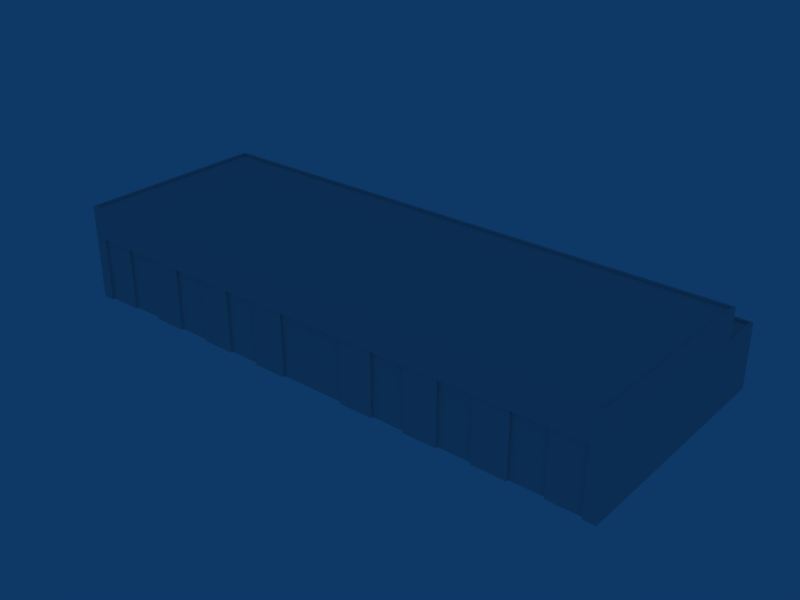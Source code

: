 # Source: ebbr_building_ref_084.blend  (saved by Blender 2.79.0; exported with 4.5.12 LTS)
import bpy
from mathutils import Matrix  # noqa: F401  (used for matrix-valued properties, if any)

bpy.ops.wm.read_factory_settings(use_empty=True)
scene = bpy.context.scene
scene.name = 'Scene'

# ---- collections
col_collection_1 = bpy.data.collections.new('Collection 1'); scene.collection.children.link(col_collection_1)
col_collection_20 = bpy.data.collections.new('Collection 20'); scene.collection.children.link(col_collection_20)
col_collection_20.hide_render = True
col_collection_20.hide_viewport = True

# ---- materials (node trees are filled in below, after node groups)
mat_material = bpy.data.materials.new('Material')
mat_material.alpha_threshold = 0.0
mat_material.roughness = 0.5

# ---- material node trees

# ---- world
world_world = bpy.data.worlds.new('World'); scene.world = world_world
world_world.color = (0.05656, 0.2208, 0.4)
world_world.use_sun_shadow = False
world_world.sun_shadow_jitter_overblur = 0.0
world_world.cycles.sampling_method = 'NONE'
world_world.cycles.sample_map_resolution = 256

# ---- meshes
me_cube_001 = bpy.data.meshes.new('Cube.001')
me_cube_001.from_pydata([(29.33, -14.1, -2.001), (25.14, -14.1, -2.001), (29.33, -14.1, 6.001), (25.14, -14.1, 6.001), (25.14, -14.4, 6.001), (29.33, -14.4, 6.001), (25.14, -14.4, -2.001), (29.33, -14.4, -2.001), (20.95, -14.4, -2.001), (20.95, -14.4, 6.001), (20.95, -14.7, 6.001), (25.14, -14.7, 6.001), (20.95, -14.7, -2.001), (25.14, -14.7, -2.001), (20.95, -14.1, -2.001), (16.76, -14.1, -2.001), (20.95, -14.1, 6.001), (16.76, -14.1, 6.001), (16.76, -14.4, 6.001), (16.76, -14.4, -2.001), (12.57, -14.4, -2.001), (12.57, -14.4, 6.001), (12.57, -14.7, 6.001), (16.76, -14.7, 6.001), (12.57, -14.7, -2.001), (16.76, -14.7, -2.001), (12.57, -14.1, -2.001), (8.38, -14.1, -2.001), (12.57, -14.1, 6.001), (8.38, -14.1, 6.001), (8.38, -14.4, 6.001), (8.38, -14.4, -2.001), (4.19, -14.4, -2.001), (4.19, -14.4, 6.001), (4.19, -14.7, 6.001), (8.38, -14.7, 6.001), (4.19, -14.7, -2.001), (8.38, -14.7, -2.001), (4.19, -14.1, -2.001), (1.909e-05, -14.1, -2.001), (4.19, -14.1, 6.001), (-3.432e-05, -14.1, 6.001), (-3.433e-05, -14.4, 6.001), (1.907e-05, -14.4, -2.001), (-4.19, -14.1, -2.001), (-4.19, -14.1, 6.001), (-4.19, -14.4, 6.001), (-4.19, -14.4, -2.001), (-8.38, -14.4, -2.001), (-8.38, -14.4, 6.001), (-8.38, -14.7, 6.001), (-4.19, -14.7, 6.001), (-8.38, -14.7, -2.001), (-4.19, -14.7, -2.001), (-8.38, -14.1, -2.001), (-12.57, -14.1, -2.001), (-8.38, -14.1, 6.001), (-12.57, -14.1, 6.001), (-12.57, -14.4, 6.001), (-12.57, -14.4, -2.001), (-16.76, -14.4, -2.001), (-16.76, -14.4, 6.001), (-16.76, -14.7, 6.001), (-12.57, -14.7, 6.001), (-16.76, -14.7, -2.001), (-12.57, -14.7, -2.001), (-16.76, -14.1, -2.001), (-20.95, -14.1, -2.001), (-16.76, -14.1, 6.001), (-20.95, -14.1, 6.001), (-20.95, -14.4, 6.001), (-20.95, -14.4, -2.001), (-25.14, -14.4, -2.001), (-25.14, -14.4, 6.001), (-25.14, -14.7, 6.001), (-20.95, -14.7, 6.001), (-25.14, -14.7, -2.001), (-20.95, -14.7, -2.001), (-29.33, -14.4, -2.001), (-33.52, -14.4, -2.001), (-33.52, -14.4, 6.001), (-29.33, -14.4, 6.001), (-29.33, -14.7, 6.001), (-29.33, -14.7, -2.001), (-33.52, -14.7, 6.001), (-33.52, -14.7, -2.001), (33.52, -14.7, -2.001), (33.52, -14.7, 6.001), (29.33, -14.7, -2.001), (29.33, -14.7, 6.001), (33.52, -14.4, 6.001), (33.52, -14.4, -2.001), (35.02, -15.0, 10.0), (-35.02, -15.0, 10.0), (33.52, -15.0, -2.001), (-33.52, -15.0, -2.001), (-33.52, -15.0, 6.001), (35.02, -15.0, -2.001), (-35.02, -15.0, -2.001), (35.02, -15.0, 6.001), (-35.02, -15.0, 6.001), (-33.52, -15.0, 10.0), (33.52, -15.0, 6.001), (33.52, -15.0, 10.0), (35.02, 15.0, -2.001), (-35.02, 15.0, -2.001), (35.02, 15.0, 6.001), (-35.02, 15.0, 6.001), (35.02, 9.498, -2.001), (-35.02, 9.498, -2.001), (35.02, 9.498, 6.001), (-35.02, 9.498, 6.001), (35.02, 9.498, 10.0), (-35.02, 9.498, 10.0), (-34.72, -14.7, 10.0), (34.72, -14.7, 10.0), (34.72, 9.201, 10.0), (-34.72, 9.201, 10.0), (34.72, 9.201, 9.701), (-34.72, 9.201, 9.701), (-34.72, -14.7, 9.701), (34.72, -14.7, 9.701), (34.72, 9.801, 6.001), (-34.72, 9.801, 6.001), (-34.72, 14.69, 6.001), (34.72, 14.69, 6.001), (34.72, 14.69, 5.701), (-34.72, 14.69, 5.701), (34.72, 9.801, 5.701), (-34.72, 9.801, 5.701)], [], [(6, 7, 5, 4), (1, 6, 4, 3), (0, 2, 5, 7), (12, 13, 11, 10), (8, 12, 10, 9), (6, 4, 11, 13), (19, 8, 9, 18), (15, 19, 18, 17), (14, 16, 9, 8), (24, 25, 23, 22), (20, 24, 22, 21), (19, 18, 23, 25), (31, 20, 21, 30), (27, 31, 30, 29), (26, 28, 21, 20), (36, 37, 35, 34), (32, 36, 34, 33), (31, 30, 35, 37), (43, 32, 33, 42), (39, 43, 42, 41), (38, 40, 33, 32), (47, 43, 42, 46), (44, 47, 46, 45), (52, 53, 51, 50), (48, 52, 50, 49), (47, 46, 51, 53), (59, 48, 49, 58), (55, 59, 58, 57), (54, 56, 49, 48), (64, 65, 63, 62), (60, 64, 62, 61), (59, 58, 63, 65), (71, 60, 61, 70), (67, 71, 70, 69), (66, 68, 61, 60), (76, 77, 75, 74), (72, 76, 74, 73), (71, 70, 75, 77), (85, 84, 80, 79), (85, 83, 82, 84), (78, 81, 82, 83), (78, 72, 73, 81), (88, 86, 87, 89), (87, 86, 91, 90), (88, 89, 5, 7), (94, 97, 99, 102), (96, 100, 98, 95), (101, 93, 100, 96), (92, 103, 102, 99), (103, 101, 96, 102), (94, 102, 90, 91), (96, 95, 79, 80), (102, 96, 80, 90), (106, 104, 105, 107), (108, 104, 106, 110), (110, 99, 97, 108), (100, 111, 109, 98), (111, 107, 105, 109), (110, 111, 113, 112), (111, 100, 93, 113), (112, 92, 99, 110), (93, 92, 115, 114), (92, 112, 116, 115), (113, 93, 114, 117), (112, 113, 117, 116), (116, 117, 119, 118), (117, 114, 120, 119), (115, 116, 118, 121), (114, 115, 121, 120), (119, 120, 121, 118), (111, 110, 122, 123), (107, 111, 123, 124), (110, 106, 125, 122), (106, 107, 124, 125), (125, 124, 127, 126), (122, 125, 126, 128), (124, 123, 129, 127), (123, 122, 128, 129), (127, 129, 128, 126)])
_uv = me_cube_001.uv_layers.new(name='UVTex')
_uv.uv.foreach_set('vector', [0.03125, 0.03125, 0.2188, 0.03125, 0.2188, 0.2188, 0.03125, 0.2188, 0.03125, 0.03125, 0.2188, 0.03125, 0.2188, 0.2188, 0.03125, 0.2188, 0.03125, 0.03125, 0.2188, 0.03125, 0.2188, 0.2188, 0.03125, 0.2188, 0.03125, 0.03125, 0.2188, 0.03125, 0.2188, 0.2188, 0.03125, 0.2188, 0.03125, 0.03125, 0.2188, 0.03125, 0.2188, 0.2188, 0.03125, 0.2188, 0.03125, 0.03125, 0.2188, 0.03125, 0.2188, 0.2188, 0.03125, 0.2188, 0.03125, 0.03125, 0.2188, 0.03125, 0.2188, 0.2188, 0.03125, 0.2188, 0.03125, 0.03125, 0.2188, 0.03125, 0.2188, 0.2188, 0.03125, 0.2188, 0.03125, 0.03125, 0.2188, 0.03125, 0.2188, 0.2188, 0.03125, 0.2188, 0.03125, 0.03125, 0.2188, 0.03125, 0.2188, 0.2188, 0.03125, 0.2188, 0.03125, 0.03125, 0.2188, 0.03125, 0.2188, 0.2188, 0.03125, 0.2188, 0.03125, 0.03125, 0.2188, 0.03125, 0.2188, 0.2188, 0.03125, 0.2188, 0.03125, 0.03125, 0.2188, 0.03125, 0.2188, 0.2188, 0.03125, 0.2188, 0.03125, 0.03125, 0.2188, 0.03125, 0.2188, 0.2188, 0.03125, 0.2188, 0.03125, 0.03125, 0.2188, 0.03125, 0.2188, 0.2188, 0.03125, 0.2188, 0.03125, 0.03125, 0.2188, 0.03125, 0.2188, 0.2188, 0.03125, 0.2188, 0.03125, 0.03125, 0.2188, 0.03125, 0.2188, 0.2188, 0.03125, 0.2188, 0.03125, 0.03125, 0.2188, 0.03125, 0.2188, 0.2188, 0.03125, 0.2188, 0.03125, 0.03125, 0.2188, 0.03125, 0.2188, 0.2188, 0.03125, 0.2188, 0.03125, 0.03125, 0.2188, 0.03125, 0.2188, 0.2188, 0.03125, 0.2188, 0.03125, 0.03125, 0.2188, 0.03125, 0.2188, 0.2188, 0.03125, 0.2188, 0.03125, 0.03125, 0.2188, 0.03125, 0.2188, 0.2188, 0.03125, 0.2188, 0.03125, 0.03125, 0.2188, 0.03125, 0.2188, 0.2188, 0.03125, 0.2188, 0.03125, 0.03125, 0.2188, 0.03125, 0.2188, 0.2188, 0.03125, 0.2188, 0.03125, 0.03125, 0.2188, 0.03125, 0.2188, 0.2188, 0.03125, 0.2188, 0.03125, 0.03125, 0.2188, 0.03125, 0.2188, 0.2188, 0.03125, 0.2188, 0.03125, 0.03125, 0.2188, 0.03125, 0.2188, 0.2188, 0.03125, 0.2188, 0.03125, 0.03125, 0.2188, 0.03125, 0.2188, 0.2188, 0.03125, 0.2188, 0.03125, 0.03125, 0.2188, 0.03125, 0.2188, 0.2188, 0.03125, 0.2188, 0.03125, 0.03125, 0.2188, 0.03125, 0.2188, 0.2188, 0.03125, 0.2188, 0.03125, 0.03125, 0.2188, 0.03125, 0.2188, 0.2188, 0.03125, 0.2188, 0.03125, 0.03125, 0.2188, 0.03125, 0.2188, 0.2188, 0.03125, 0.2188, 0.03125, 0.03125, 0.2188, 0.03125, 0.2188, 0.2188, 0.03125, 0.2188, 0.03125, 0.03125, 0.2188, 0.03125, 0.2188, 0.2188, 0.03125, 0.2188, 0.03125, 0.03125, 0.2188, 0.03125, 0.2188, 0.2188, 0.03125, 0.2188, 0.03125, 0.03125, 0.2188, 0.03125, 0.2188, 0.2188, 0.03125, 0.2188, 0.03125, 0.03125, 0.2188, 0.03125, 0.2188, 0.2188, 0.03125, 0.2188, 0.03125, 0.03125, 0.2188, 0.03125, 0.2188, 0.2188, 0.03125, 0.2188, 0.03125, 0.03125, 0.2188, 0.03125, 0.2188, 0.2188, 0.03125, 0.2188, 0.03125, 0.03125, 0.2188, 0.03125, 0.2188, 0.2188, 0.03125, 0.2188, 0.03125, 0.03125, 0.2188, 0.03125, 0.2188, 0.2188, 0.03125, 0.2188, 0.03125, 0.03125, 0.2188, 0.03125, 0.2188, 0.2188, 0.03125, 0.2188, 0.03125, 0.03125, 0.2188, 0.03125, 0.2188, 0.2188, 0.03125, 0.2188, 0.03125, 0.03125, 0.2188, 0.03125, 0.2188, 0.2188, 0.03125, 0.2188, 0.03125, 0.03125, 0.2188, 0.03125, 0.2188, 0.2188, 0.03125, 0.2188, 0.5312, 0.03125, 0.7188, 0.03125, 0.7188, 0.2188, 0.5312, 0.2188, 0.5312, 0.03125, 0.7188, 0.03125, 0.7188, 0.2188, 0.5312, 0.2188, 0.5312, 0.03125, 0.7188, 0.03125, 0.7188, 0.2188, 0.5312, 0.2188, 0.5312, 0.03125, 0.7188, 0.03125, 0.7188, 0.2188, 0.5312, 0.2188, 0.5312, 0.03125, 0.7188, 0.03125, 0.7188, 0.2188, 0.5312, 0.2188, 0.5312, 0.03125, 0.7188, 0.03125, 0.7188, 0.2188, 0.5312, 0.2188, 0.5312, 0.03125, 0.7188, 0.03125, 0.7188, 0.2188, 0.5312, 0.2188, 0.5312, 0.03125, 0.7188, 0.03125, 0.7188, 0.2188, 0.5312, 0.2188, 0.5312, 0.03125, 0.7188, 0.03125, 0.7188, 0.2188, 0.5312, 0.2188, 0.5312, 0.03125, 0.7188, 0.03125, 0.7188, 0.2188, 0.5312, 0.2188, 0.5312, 0.03125, 0.7188, 0.03125, 0.7188, 0.2188, 0.5312, 0.2188, 0.5312, 0.03125, 0.7188, 0.03125, 0.7188, 0.2188, 0.5312, 0.2188, 0.5312, 0.03125, 0.7188, 0.03125, 0.7188, 0.2188, 0.5312, 0.2188, 0.5312, 0.03125, 0.7188, 0.03125, 0.7188, 0.2188, 0.5312, 0.2188, 0.5312, 0.03125, 0.7188, 0.03125, 0.7188, 0.2188, 0.5312, 0.2188, 0.5312, 0.03125, 0.7188, 0.03125, 0.7188, 0.2188, 0.5312, 0.2188, 0.5312, 0.03125, 0.7188, 0.03125, 0.7188, 0.2188, 0.5312, 0.2188, 0.5312, 0.03125, 0.7188, 0.03125, 0.7188, 0.2188, 0.5312, 0.2188, 0.5312, 0.03125, 0.7188, 0.03125, 0.7188, 0.2188, 0.5312, 0.2188, 0.5312, 0.03125, 0.7188, 0.03125, 0.7188, 0.2188, 0.5312, 0.2188, 0.5312, 0.03125, 0.7188, 0.03125, 0.7188, 0.2188, 0.5312, 0.2188, 0.5312, 0.03125, 0.7188, 0.03125, 0.7188, 0.2188, 0.5312, 0.2188, 0.5312, 0.03125, 0.7188, 0.03125, 0.7188, 0.2188, 0.5312, 0.2188, 0.5312, 0.03125, 0.7188, 0.03125, 0.7188, 0.2188, 0.5312, 0.2188, 0.5312, 0.2812, 0.7188, 0.2812, 0.7188, 0.4688, 0.5312, 0.4688, 0.5312, 0.03125, 0.7188, 0.03125, 0.7188, 0.2188, 0.5312, 0.2188, 0.5312, 0.03125, 0.7188, 0.03125, 0.7188, 0.2188, 0.5312, 0.2188, 0.5312, 0.03125, 0.7188, 0.03125, 0.7188, 0.2188, 0.5312, 0.2188, 0.5312, 0.03125, 0.7188, 0.03125, 0.7188, 0.2188, 0.5312, 0.2188, 0.5312, 0.03125, 0.7188, 0.03125, 0.7188, 0.2188, 0.5312, 0.2188, 0.5312, 0.03125, 0.7188, 0.03125, 0.7188, 0.2188, 0.5312, 0.2188, 0.5312, 0.03125, 0.7188, 0.03125, 0.7188, 0.2188, 0.5312, 0.2188, 0.5312, 0.03125, 0.7188, 0.03125, 0.7188, 0.2188, 0.5312, 0.2188, 0.5312, 0.2812, 0.7188, 0.2812, 0.7188, 0.4688, 0.5312, 0.4688])
me_cube_001.materials.append(mat_material)
me_cube_001.use_remesh_preserve_volume = False
me_cube_001.use_remesh_preserve_attributes = False
me_cube_001.use_mirror_vertex_groups = False
me_cube_001.update()
me_cube_032 = bpy.data.meshes.new('Cube.032')
me_cube_032.from_pydata([(33.52, -15.0, -2.001), (33.52, -15.0, 6.001), (29.33, -15.0, -2.001), (29.33, -15.0, 6.001), (29.33, -14.7, 6.001), (33.52, -14.7, 6.001), (29.33, -14.7, -2.001), (33.52, -14.7, -2.001)], [], [(2, 0, 1, 3), (3, 1, 5, 4), (1, 0, 7, 5), (4, 5, 7, 6), (2, 3, 4, 6)])
_uv = me_cube_032.uv_layers.new(name='UVTex')
_uv.uv.foreach_set('vector', [0.03125, 0.03125, 0.2188, 0.03125, 0.2188, 0.2188, 0.03125, 0.2188, 0.03125, 0.03125, 0.2188, 0.03125, 0.2188, 0.2188, 0.03125, 0.2188, 0.03125, 0.03125, 0.2188, 0.03125, 0.2188, 0.2188, 0.03125, 0.2188, 0.03125, 0.03125, 0.2188, 0.03125, 0.2188, 0.2188, 0.03125, 0.2188, 0.03125, 0.03125, 0.2188, 0.03125, 0.2188, 0.2188, 0.03125, 0.2188])
me_cube_032.use_remesh_preserve_volume = False
me_cube_032.use_remesh_preserve_attributes = False
me_cube_032.use_mirror_vertex_groups = False
me_cube_032.update()
me_cube_031 = bpy.data.meshes.new('Cube.031')
me_cube_031.from_pydata([(-25.14, -14.7, -2.001), (-29.33, -14.7, -2.001), (-25.14, -14.7, 6.001), (-29.33, -14.7, 6.001), (-29.33, -15.0, 6.001), (-25.14, -15.0, 6.001), (-29.33, -15.0, -2.001), (-25.14, -15.0, -2.001)], [], [(0, 1, 3, 2), (4, 5, 2, 3), (6, 7, 5, 4)])
_uv = me_cube_031.uv_layers.new(name='UVTex')
_uv.uv.foreach_set('vector', [0.2188, 0.2188, 0.03125, 0.2188, 0.03125, 0.03125, 0.2188, 0.03125, 0.03125, 0.03125, 0.2188, 0.03125, 0.2188, 0.2188, 0.03125, 0.2188, 0.03125, 0.03125, 0.2188, 0.03125, 0.2188, 0.2188, 0.03125, 0.2188])
me_cube_031.use_remesh_preserve_volume = False
me_cube_031.use_remesh_preserve_attributes = False
me_cube_031.use_mirror_vertex_groups = False
me_cube_031.update()
me_cube_030 = bpy.data.meshes.new('Cube.030')
me_cube_030.from_pydata([(-29.33, -14.7, -2.001), (-33.52, -14.7, -2.001), (-33.52, -14.7, 6.001), (-29.33, -14.7, 6.001), (-29.33, -15.0, 6.001), (-29.33, -15.0, -2.001), (-33.52, -15.0, 6.001), (-33.52, -15.0, -2.001)], [], [(0, 1, 2, 3), (7, 6, 2, 1), (6, 4, 3, 2), (7, 5, 4, 6), (0, 3, 4, 5)])
_uv = me_cube_030.uv_layers.new(name='UVTex')
_uv.uv.foreach_set('vector', [0.2188, 0.2188, 0.03125, 0.2188, 0.03125, 0.03125, 0.2188, 0.03125, 0.03125, 0.03125, 0.2188, 0.03125, 0.2188, 0.2188, 0.03125, 0.2188, 0.03125, 0.03125, 0.2188, 0.03125, 0.2188, 0.2188, 0.03125, 0.2188, 0.03125, 0.03125, 0.2188, 0.03125, 0.2188, 0.2188, 0.03125, 0.2188, 0.03125, 0.03125, 0.2188, 0.03125, 0.2188, 0.2188, 0.03125, 0.2188])
me_cube_030.use_remesh_preserve_volume = False
me_cube_030.use_remesh_preserve_attributes = False
me_cube_030.use_mirror_vertex_groups = False
me_cube_030.update()
me_cube_029 = bpy.data.meshes.new('Cube.029')
me_cube_029.from_pydata([(-20.95, -14.7, -2.001), (-25.14, -14.7, -2.001), (-20.95, -14.7, 6.001), (-25.14, -14.7, 6.001), (-25.14, -15.0, 6.001), (-20.95, -15.0, 6.001), (-25.14, -15.0, -2.001), (-20.95, -15.0, -2.001)], [], [(0, 1, 3, 2), (4, 5, 2, 3), (6, 7, 5, 4), (1, 6, 4, 3), (0, 2, 5, 7)])
_uv = me_cube_029.uv_layers.new(name='UVTex')
_uv.uv.foreach_set('vector', [0.03125, 0.03125, 0.2188, 0.03125, 0.2188, 0.2188, 0.03125, 0.2188, 0.03125, 0.03125, 0.2188, 0.03125, 0.2188, 0.2188, 0.03125, 0.2188, 0.03125, 0.03125, 0.2188, 0.03125, 0.2188, 0.2188, 0.03125, 0.2188, 0.03125, 0.03125, 0.2188, 0.03125, 0.2188, 0.2188, 0.03125, 0.2188, 0.03125, 0.03125, 0.2188, 0.03125, 0.2188, 0.2188, 0.03125, 0.2188])
me_cube_029.use_remesh_preserve_volume = False
me_cube_029.use_remesh_preserve_attributes = False
me_cube_029.use_mirror_vertex_groups = False
me_cube_029.update()
me_cube_028 = bpy.data.meshes.new('Cube.028')
me_cube_028.from_pydata([(-16.76, -14.7, -2.001), (-20.95, -14.7, -2.001), (-16.76, -14.7, 6.001), (-20.95, -14.7, 6.001), (-20.95, -15.0, 6.001), (-16.76, -15.0, 6.001), (-20.95, -15.0, -2.001), (-16.76, -15.0, -2.001)], [], [(0, 1, 3, 2), (4, 5, 2, 3), (6, 7, 5, 4), (1, 6, 4, 3), (0, 2, 5, 7)])
_uv = me_cube_028.uv_layers.new(name='UVTex')
_uv.uv.foreach_set('vector', [0.03125, 0.03125, 0.2188, 0.03125, 0.2188, 0.2188, 0.03125, 0.2188, 0.03125, 0.03125, 0.2188, 0.03125, 0.2188, 0.2188, 0.03125, 0.2188, 0.03125, 0.03125, 0.2188, 0.03125, 0.2188, 0.2188, 0.03125, 0.2188, 0.03125, 0.03125, 0.2188, 0.03125, 0.2188, 0.2188, 0.03125, 0.2188, 0.03125, 0.03125, 0.2188, 0.03125, 0.2188, 0.2188, 0.03125, 0.2188])
me_cube_028.use_remesh_preserve_volume = False
me_cube_028.use_remesh_preserve_attributes = False
me_cube_028.use_mirror_vertex_groups = False
me_cube_028.update()
me_cube_027 = bpy.data.meshes.new('Cube.027')
me_cube_027.from_pydata([(-12.57, -14.7, -2.001), (-16.76, -14.7, -2.001), (-12.57, -14.7, 6.001), (-16.76, -14.7, 6.001), (-16.76, -15.0, 6.001), (-12.57, -15.0, 6.001), (-16.76, -15.0, -2.001), (-12.57, -15.0, -2.001)], [], [(0, 1, 3, 2), (4, 5, 2, 3), (6, 7, 5, 4), (1, 6, 4, 3), (0, 2, 5, 7)])
_uv = me_cube_027.uv_layers.new(name='UVTex')
_uv.uv.foreach_set('vector', [0.03125, 0.03125, 0.2188, 0.03125, 0.2188, 0.2188, 0.03125, 0.2188, 0.03125, 0.03125, 0.2188, 0.03125, 0.2188, 0.2188, 0.03125, 0.2188, 0.03125, 0.03125, 0.2188, 0.03125, 0.2188, 0.2188, 0.03125, 0.2188, 0.03125, 0.03125, 0.2188, 0.03125, 0.2188, 0.2188, 0.03125, 0.2188, 0.03125, 0.03125, 0.2188, 0.03125, 0.2188, 0.2188, 0.03125, 0.2188])
me_cube_027.use_remesh_preserve_volume = False
me_cube_027.use_remesh_preserve_attributes = False
me_cube_027.use_mirror_vertex_groups = False
me_cube_027.update()
me_cube_026 = bpy.data.meshes.new('Cube.026')
me_cube_026.from_pydata([(-8.38, -14.7, -2.001), (-12.57, -14.7, -2.001), (-8.38, -14.7, 6.001), (-12.57, -14.7, 6.001), (-12.57, -15.0, 6.001), (-8.38, -15.0, 6.001), (-12.57, -15.0, -2.001), (-8.38, -15.0, -2.001)], [], [(0, 1, 3, 2), (4, 5, 2, 3), (6, 7, 5, 4), (1, 6, 4, 3), (0, 2, 5, 7)])
_uv = me_cube_026.uv_layers.new(name='UVTex')
_uv.uv.foreach_set('vector', [0.03125, 0.03125, 0.2188, 0.03125, 0.2188, 0.2188, 0.03125, 0.2188, 0.03125, 0.03125, 0.2188, 0.03125, 0.2188, 0.2188, 0.03125, 0.2188, 0.03125, 0.03125, 0.2188, 0.03125, 0.2188, 0.2188, 0.03125, 0.2188, 0.03125, 0.03125, 0.2188, 0.03125, 0.2188, 0.2188, 0.03125, 0.2188, 0.03125, 0.03125, 0.2188, 0.03125, 0.2188, 0.2188, 0.03125, 0.2188])
me_cube_026.use_remesh_preserve_volume = False
me_cube_026.use_remesh_preserve_attributes = False
me_cube_026.use_mirror_vertex_groups = False
me_cube_026.update()
me_cube_025 = bpy.data.meshes.new('Cube.025')
me_cube_025.from_pydata([(-4.19, -14.7, -2.001), (-8.38, -14.7, -2.001), (-4.19, -14.7, 6.001), (-8.38, -14.7, 6.001), (-8.38, -15.0, 6.001), (-4.19, -15.0, 6.001), (-8.38, -15.0, -2.001), (-4.19, -15.0, -2.001)], [], [(0, 1, 3, 2), (4, 5, 2, 3), (6, 7, 5, 4), (1, 6, 4, 3), (0, 2, 5, 7)])
_uv = me_cube_025.uv_layers.new(name='UVTex')
_uv.uv.foreach_set('vector', [0.03125, 0.03125, 0.2188, 0.03125, 0.2188, 0.2188, 0.03125, 0.2188, 0.03125, 0.03125, 0.2188, 0.03125, 0.2188, 0.2188, 0.03125, 0.2188, 0.03125, 0.03125, 0.2188, 0.03125, 0.2188, 0.2188, 0.03125, 0.2188, 0.03125, 0.03125, 0.2188, 0.03125, 0.2188, 0.2188, 0.03125, 0.2188, 0.03125, 0.03125, 0.2188, 0.03125, 0.2188, 0.2188, 0.03125, 0.2188])
me_cube_025.use_remesh_preserve_volume = False
me_cube_025.use_remesh_preserve_attributes = False
me_cube_025.use_mirror_vertex_groups = False
me_cube_025.update()
me_cube_024 = bpy.data.meshes.new('Cube.024')
me_cube_024.from_pydata([(1.909e-05, -14.7, -2.001), (-4.19, -14.7, -2.001), (-3.432e-05, -14.7, 6.001), (-4.19, -14.7, 6.001), (-4.19, -15.0, 6.001), (-3.433e-05, -15.0, 6.001), (-4.19, -15.0, -2.001), (1.907e-05, -15.0, -2.001)], [], [(0, 1, 3, 2), (4, 5, 2, 3), (6, 7, 5, 4), (1, 6, 4, 3), (0, 2, 5, 7)])
_uv = me_cube_024.uv_layers.new(name='UVTex')
_uv.uv.foreach_set('vector', [0.03125, 0.03125, 0.2188, 0.03125, 0.2188, 0.2188, 0.03125, 0.2188, 0.03125, 0.03125, 0.2188, 0.03125, 0.2188, 0.2188, 0.03125, 0.2188, 0.03125, 0.03125, 0.2188, 0.03125, 0.2188, 0.2188, 0.03125, 0.2188, 0.03125, 0.03125, 0.2188, 0.03125, 0.2188, 0.2188, 0.03125, 0.2188, 0.03125, 0.03125, 0.2188, 0.03125, 0.2188, 0.2188, 0.03125, 0.2188])
me_cube_024.use_remesh_preserve_volume = False
me_cube_024.use_remesh_preserve_attributes = False
me_cube_024.use_mirror_vertex_groups = False
me_cube_024.update()
me_cube_023 = bpy.data.meshes.new('Cube.023')
me_cube_023.from_pydata([(4.19, -14.7, -2.001), (1.909e-05, -14.7, -2.001), (4.19, -14.7, 6.001), (-3.432e-05, -14.7, 6.001), (-3.433e-05, -15.0, 6.001), (4.19, -15.0, 6.001), (1.907e-05, -15.0, -2.001), (4.19, -15.0, -2.001)], [], [(0, 1, 3, 2), (4, 5, 2, 3), (6, 7, 5, 4), (1, 6, 4, 3), (0, 2, 5, 7)])
_uv = me_cube_023.uv_layers.new(name='UVTex')
_uv.uv.foreach_set('vector', [0.03125, 0.03125, 0.2188, 0.03125, 0.2188, 0.2188, 0.03125, 0.2188, 0.03125, 0.03125, 0.2188, 0.03125, 0.2188, 0.2188, 0.03125, 0.2188, 0.03125, 0.03125, 0.2188, 0.03125, 0.2188, 0.2188, 0.03125, 0.2188, 0.03125, 0.03125, 0.2188, 0.03125, 0.2188, 0.2188, 0.03125, 0.2188, 0.03125, 0.03125, 0.2188, 0.03125, 0.2188, 0.2188, 0.03125, 0.2188])
me_cube_023.use_remesh_preserve_volume = False
me_cube_023.use_remesh_preserve_attributes = False
me_cube_023.use_mirror_vertex_groups = False
me_cube_023.update()
me_cube_022 = bpy.data.meshes.new('Cube.022')
me_cube_022.from_pydata([(8.38, -14.7, -2.001), (4.19, -14.7, -2.001), (8.38, -14.7, 6.001), (4.19, -14.7, 6.001), (4.19, -15.0, 6.001), (8.38, -15.0, 6.001), (4.19, -15.0, -2.001), (8.38, -15.0, -2.001)], [], [(0, 1, 3, 2), (4, 5, 2, 3), (6, 7, 5, 4), (1, 6, 4, 3), (0, 2, 5, 7)])
_uv = me_cube_022.uv_layers.new(name='UVTex')
_uv.uv.foreach_set('vector', [0.03125, 0.03125, 0.2188, 0.03125, 0.2188, 0.2188, 0.03125, 0.2188, 0.03125, 0.03125, 0.2188, 0.03125, 0.2188, 0.2188, 0.03125, 0.2188, 0.03125, 0.03125, 0.2188, 0.03125, 0.2188, 0.2188, 0.03125, 0.2188, 0.03125, 0.03125, 0.2188, 0.03125, 0.2188, 0.2188, 0.03125, 0.2188, 0.03125, 0.03125, 0.2188, 0.03125, 0.2188, 0.2188, 0.03125, 0.2188])
me_cube_022.use_remesh_preserve_volume = False
me_cube_022.use_remesh_preserve_attributes = False
me_cube_022.use_mirror_vertex_groups = False
me_cube_022.update()
me_cube_021 = bpy.data.meshes.new('Cube.021')
me_cube_021.from_pydata([(12.57, -14.7, -2.001), (8.38, -14.7, -2.001), (12.57, -14.7, 6.001), (8.38, -14.7, 6.001), (8.38, -15.0, 6.001), (12.57, -15.0, 6.001), (8.38, -15.0, -2.001), (12.57, -15.0, -2.001)], [], [(0, 1, 3, 2), (4, 5, 2, 3), (6, 7, 5, 4), (1, 6, 4, 3), (0, 2, 5, 7)])
_uv = me_cube_021.uv_layers.new(name='UVTex')
_uv.uv.foreach_set('vector', [0.03125, 0.03125, 0.2188, 0.03125, 0.2188, 0.2188, 0.03125, 0.2188, 0.03125, 0.03125, 0.2188, 0.03125, 0.2188, 0.2188, 0.03125, 0.2188, 0.03125, 0.03125, 0.2188, 0.03125, 0.2188, 0.2188, 0.03125, 0.2188, 0.03125, 0.03125, 0.2188, 0.03125, 0.2188, 0.2188, 0.03125, 0.2188, 0.03125, 0.03125, 0.2188, 0.03125, 0.2188, 0.2188, 0.03125, 0.2188])
me_cube_021.use_remesh_preserve_volume = False
me_cube_021.use_remesh_preserve_attributes = False
me_cube_021.use_mirror_vertex_groups = False
me_cube_021.update()
me_cube_020 = bpy.data.meshes.new('Cube.020')
me_cube_020.from_pydata([(16.76, -14.7, -2.001), (12.57, -14.7, -2.001), (16.76, -14.7, 6.001), (12.57, -14.7, 6.001), (12.57, -15.0, 6.001), (16.76, -15.0, 6.001), (12.57, -15.0, -2.001), (16.76, -15.0, -2.001)], [], [(0, 1, 3, 2), (4, 5, 2, 3), (6, 7, 5, 4), (1, 6, 4, 3), (0, 2, 5, 7)])
_uv = me_cube_020.uv_layers.new(name='UVTex')
_uv.uv.foreach_set('vector', [0.03125, 0.03125, 0.2188, 0.03125, 0.2188, 0.2188, 0.03125, 0.2188, 0.03125, 0.03125, 0.2188, 0.03125, 0.2188, 0.2188, 0.03125, 0.2188, 0.03125, 0.03125, 0.2188, 0.03125, 0.2188, 0.2188, 0.03125, 0.2188, 0.03125, 0.03125, 0.2188, 0.03125, 0.2188, 0.2188, 0.03125, 0.2188, 0.03125, 0.03125, 0.2188, 0.03125, 0.2188, 0.2188, 0.03125, 0.2188])
me_cube_020.use_remesh_preserve_volume = False
me_cube_020.use_remesh_preserve_attributes = False
me_cube_020.use_mirror_vertex_groups = False
me_cube_020.update()
me_cube_019 = bpy.data.meshes.new('Cube.019')
me_cube_019.from_pydata([(20.95, -14.7, -2.001), (16.76, -14.7, -2.001), (20.95, -14.7, 6.001), (16.76, -14.7, 6.001), (16.76, -15.0, 6.001), (20.95, -15.0, 6.001), (16.76, -15.0, -2.001), (20.95, -15.0, -2.001)], [], [(0, 1, 3, 2), (4, 5, 2, 3), (6, 7, 5, 4), (1, 6, 4, 3), (0, 2, 5, 7)])
_uv = me_cube_019.uv_layers.new(name='UVTex')
_uv.uv.foreach_set('vector', [0.03125, 0.03125, 0.2188, 0.03125, 0.2188, 0.2188, 0.03125, 0.2188, 0.03125, 0.03125, 0.2188, 0.03125, 0.2188, 0.2188, 0.03125, 0.2188, 0.03125, 0.03125, 0.2188, 0.03125, 0.2188, 0.2188, 0.03125, 0.2188, 0.03125, 0.03125, 0.2188, 0.03125, 0.2188, 0.2188, 0.03125, 0.2188, 0.03125, 0.03125, 0.2188, 0.03125, 0.2188, 0.2188, 0.03125, 0.2188])
me_cube_019.use_remesh_preserve_volume = False
me_cube_019.use_remesh_preserve_attributes = False
me_cube_019.use_mirror_vertex_groups = False
me_cube_019.update()
me_cube_003 = bpy.data.meshes.new('Cube.003')
me_cube_003.from_pydata([(25.14, -14.7, -2.001), (20.95, -14.7, -2.001), (25.14, -14.7, 6.001), (20.95, -14.7, 6.001), (20.95, -15.0, 6.001), (25.14, -15.0, 6.001), (20.95, -15.0, -2.001), (25.14, -15.0, -2.001)], [], [(0, 1, 3, 2), (4, 5, 2, 3), (6, 7, 5, 4), (1, 6, 4, 3), (0, 2, 5, 7)])
_uv = me_cube_003.uv_layers.new(name='UVTex')
_uv.uv.foreach_set('vector', [0.03125, 0.03125, 0.2188, 0.03125, 0.2188, 0.2188, 0.03125, 0.2188, 0.03125, 0.03125, 0.2188, 0.03125, 0.2188, 0.2188, 0.03125, 0.2188, 0.03125, 0.03125, 0.2188, 0.03125, 0.2188, 0.2188, 0.03125, 0.2188, 0.03125, 0.03125, 0.2188, 0.03125, 0.2188, 0.2188, 0.03125, 0.2188, 0.03125, 0.03125, 0.2188, 0.03125, 0.2188, 0.2188, 0.03125, 0.2188])
me_cube_003.use_remesh_preserve_volume = False
me_cube_003.use_remesh_preserve_attributes = False
me_cube_003.use_mirror_vertex_groups = False
me_cube_003.update()
me_cube = bpy.data.meshes.new('Cube')
me_cube.from_pydata([(29.33, -14.7, -2.001), (25.14, -14.7, -2.001), (29.33, -14.7, 6.001), (25.14, -14.7, 6.001), (25.14, -15.0, 6.001), (29.33, -15.0, 6.001), (25.14, -15.0, -2.001), (29.33, -15.0, -2.001)], [], [(0, 1, 3, 2), (4, 5, 2, 3), (6, 7, 5, 4), (1, 6, 4, 3), (0, 2, 5, 7)])
_uv = me_cube.uv_layers.new(name='UVTex')
_uv.uv.foreach_set('vector', [0.03125, 0.03125, 0.2188, 0.03125, 0.2188, 0.2188, 0.03125, 0.2188, 0.03125, 0.03125, 0.2188, 0.03125, 0.2188, 0.2188, 0.03125, 0.2188, 0.03125, 0.03125, 0.2188, 0.03125, 0.2188, 0.2188, 0.03125, 0.2188, 0.03125, 0.03125, 0.2188, 0.03125, 0.2188, 0.2188, 0.03125, 0.2188, 0.03125, 0.03125, 0.2188, 0.03125, 0.2188, 0.2188, 0.03125, 0.2188])
me_cube.use_remesh_preserve_volume = False
me_cube.use_remesh_preserve_attributes = False
me_cube.use_mirror_vertex_groups = False
me_cube.update()

# ---- objects
ob_cube = bpy.data.objects.new('Cube', me_cube_001)
ob_cube_032 = bpy.data.objects.new('Cube.032', me_cube_032)
ob_cube_031 = bpy.data.objects.new('Cube.031', me_cube_031)
ob_cube_030 = bpy.data.objects.new('Cube.030', me_cube_030)
ob_cube_029 = bpy.data.objects.new('Cube.029', me_cube_029)
ob_cube_028 = bpy.data.objects.new('Cube.028', me_cube_028)
ob_cube_027 = bpy.data.objects.new('Cube.027', me_cube_027)
ob_cube_026 = bpy.data.objects.new('Cube.026', me_cube_026)
ob_cube_025 = bpy.data.objects.new('Cube.025', me_cube_025)
ob_cube_024 = bpy.data.objects.new('Cube.024', me_cube_024)
ob_cube_023 = bpy.data.objects.new('Cube.023', me_cube_023)
ob_cube_022 = bpy.data.objects.new('Cube.022', me_cube_022)
ob_cube_021 = bpy.data.objects.new('Cube.021', me_cube_021)
ob_cube_020 = bpy.data.objects.new('Cube.020', me_cube_020)
ob_cube_019 = bpy.data.objects.new('Cube.019', me_cube_019)
ob_cube_018 = bpy.data.objects.new('Cube.018', me_cube_003)
ob_cube_017 = bpy.data.objects.new('Cube.017', me_cube)

# ---- transforms, parenting, visibility, modifiers, constraints
ob_cube.location = (0.0, 0.0, 2.001)
ob_cube.lock_rotations_4d = False
ob_cube.empty_display_type = 'ARROWS'
ob_cube.lineart.crease_threshold = 0.0
ob_cube_032.location = (0.0, 0.3, 2.001)
ob_cube_032.lock_rotations_4d = False
ob_cube_032.empty_display_type = 'ARROWS'
ob_cube_032.lineart.crease_threshold = 0.0
ob_cube_031.location = (0.0, 0.6, 2.001)
ob_cube_031.lock_rotations_4d = False
ob_cube_031.empty_display_type = 'ARROWS'
ob_cube_031.lineart.crease_threshold = 0.0
ob_cube_030.location = (0.0, 0.3, 2.001)
ob_cube_030.lock_rotations_4d = False
ob_cube_030.empty_display_type = 'ARROWS'
ob_cube_030.lineart.crease_threshold = 0.0
ob_cube_029.location = (0.0, 0.3, 2.001)
ob_cube_029.lock_rotations_4d = False
ob_cube_029.empty_display_type = 'ARROWS'
ob_cube_029.lineart.crease_threshold = 0.0
ob_cube_028.location = (0.0, 0.6, 2.001)
ob_cube_028.lock_rotations_4d = False
ob_cube_028.empty_display_type = 'ARROWS'
ob_cube_028.lineart.crease_threshold = 0.0
ob_cube_027.location = (0.0, 0.3, 2.001)
ob_cube_027.lock_rotations_4d = False
ob_cube_027.empty_display_type = 'ARROWS'
ob_cube_027.lineart.crease_threshold = 0.0
ob_cube_026.location = (0.0, 0.6, 2.001)
ob_cube_026.lock_rotations_4d = False
ob_cube_026.empty_display_type = 'ARROWS'
ob_cube_026.lineart.crease_threshold = 0.0
ob_cube_025.location = (0.0, 0.3, 2.001)
ob_cube_025.lock_rotations_4d = False
ob_cube_025.empty_display_type = 'ARROWS'
ob_cube_025.lineart.crease_threshold = 0.0
ob_cube_024.location = (0.0, 0.6, 2.001)
ob_cube_024.lock_rotations_4d = False
ob_cube_024.empty_display_type = 'ARROWS'
ob_cube_024.lineart.crease_threshold = 0.0
ob_cube_023.location = (0.0, 0.6, 2.001)
ob_cube_023.lock_rotations_4d = False
ob_cube_023.empty_display_type = 'ARROWS'
ob_cube_023.lineart.crease_threshold = 0.0
ob_cube_022.location = (0.0, 0.3, 2.001)
ob_cube_022.lock_rotations_4d = False
ob_cube_022.empty_display_type = 'ARROWS'
ob_cube_022.lineart.crease_threshold = 0.0
ob_cube_021.location = (0.0, 0.6, 2.001)
ob_cube_021.lock_rotations_4d = False
ob_cube_021.empty_display_type = 'ARROWS'
ob_cube_021.lineart.crease_threshold = 0.0
ob_cube_020.location = (0.0, 0.3, 2.001)
ob_cube_020.lock_rotations_4d = False
ob_cube_020.empty_display_type = 'ARROWS'
ob_cube_020.lineart.crease_threshold = 0.0
ob_cube_019.location = (0.0, 0.6, 2.001)
ob_cube_019.lock_rotations_4d = False
ob_cube_019.empty_display_type = 'ARROWS'
ob_cube_019.lineart.crease_threshold = 0.0
ob_cube_018.location = (0.0, 0.3, 2.001)
ob_cube_018.lock_rotations_4d = False
ob_cube_018.empty_display_type = 'ARROWS'
ob_cube_018.lineart.crease_threshold = 0.0
ob_cube_017.location = (0.0, 0.6, 2.001)
ob_cube_017.lock_rotations_4d = False
ob_cube_017.empty_display_type = 'ARROWS'
ob_cube_017.lineart.crease_threshold = 0.0

# ---- collection membership
col_collection_1.objects.link(ob_cube)
col_collection_20.objects.link(ob_cube_032)
col_collection_20.objects.link(ob_cube_031)
col_collection_20.objects.link(ob_cube_030)
col_collection_20.objects.link(ob_cube_029)
col_collection_20.objects.link(ob_cube_028)
col_collection_20.objects.link(ob_cube_027)
col_collection_20.objects.link(ob_cube_026)
col_collection_20.objects.link(ob_cube_025)
col_collection_20.objects.link(ob_cube_024)
col_collection_20.objects.link(ob_cube_023)
col_collection_20.objects.link(ob_cube_022)
col_collection_20.objects.link(ob_cube_021)
col_collection_20.objects.link(ob_cube_020)
col_collection_20.objects.link(ob_cube_019)
col_collection_20.objects.link(ob_cube_018)
col_collection_20.objects.link(ob_cube_017)

# ---- scene / render settings (as saved in the file)
scene.frame_start = 1; scene.frame_end = 250; scene.frame_set(1)
scene.render.engine = 'BLENDER_EEVEE_NEXT'
scene.render.image_settings.file_format = 'JPEG'
scene.render.image_settings.color_mode = 'RGB'
scene.render.image_settings.compression = 90
scene.render.resolution_x = 800
scene.render.resolution_y = 600
scene.render.pixel_aspect_x = 100.0
scene.render.pixel_aspect_y = 100.0
scene.render.fps = 25
scene.render.dither_intensity = 0.0
scene.render.use_compositing = False
scene.render.use_sequencer = False
scene.render.bake_margin = 2
scene.render.bake_bias = 0.0
scene.render.use_stamp_time = False
scene.render.use_stamp_date = False
scene.render.use_stamp_frame = False
scene.render.use_stamp_camera = False
scene.render.use_stamp_scene = False
scene.render.use_stamp_filename = False
scene.render.use_stamp_render_time = False
scene.render.stamp_font_size = 0
scene.cycles.use_denoising = False
scene.cycles.samples = 10
scene.cycles.sampling_pattern = 'TABULATED_SOBOL'
scene.cycles.light_sampling_threshold = 0.0
scene.cycles.use_adaptive_sampling = False
scene.cycles.use_light_tree = False
scene.cycles.blur_glossy = 0.0
scene.cycles.volume_bounces = 1
scene.cycles.pixel_filter_type = 'GAUSSIAN'
scene.cycles.sample_clamp_indirect = 0.0
scene.view_settings.view_transform = 'Raw'
bpy.context.view_layer.update()

# ---- added for rendering (the .blend has no active camera): camera
cam_auto = bpy.data.cameras.new('AutoCamera')
cam_auto.lens = 50.0
cam_auto.sensor_width = 36.0
cam_auto.clip_end = 1257.76
ob_auto_camera = bpy.data.objects.new('AutoCamera', cam_auto)
scene.collection.objects.link(ob_auto_camera)
ob_auto_camera.location = (71.6678, -86.0014, 62.3347)
ob_auto_camera.rotation_euler = (1.09748, -7.21219e-08, 0.694738)
scene.camera = ob_auto_camera
bpy.context.view_layer.update()

